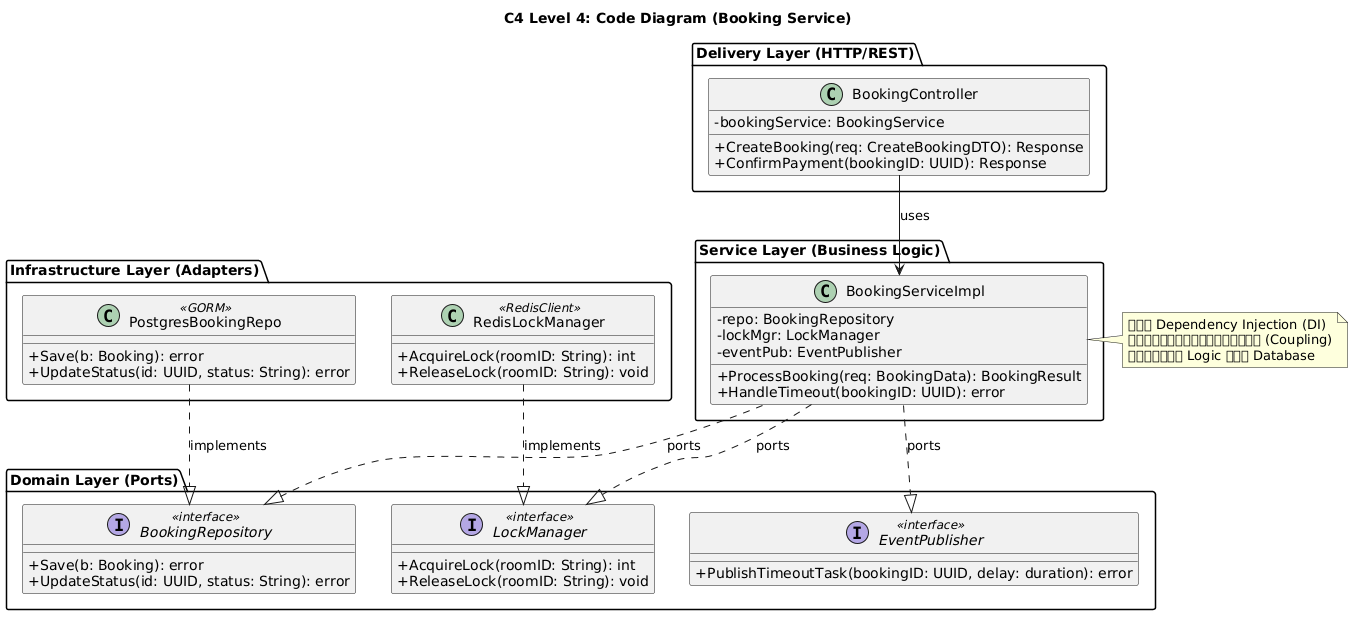

The diagram above was rendered by PlantUML. Its source (embedded in the PNG):
@startuml
skinparam classAttributeIconSize 0

title C4 Level 4: Code Diagram (Booking Service)

package "Delivery Layer (HTTP/REST)" {
    class BookingController {
        - bookingService: BookingService
        + CreateBooking(req: CreateBookingDTO): Response
        + ConfirmPayment(bookingID: UUID): Response
    }
}

package "Service Layer (Business Logic)" {
    class BookingServiceImpl {
        - repo: BookingRepository
        - lockMgr: LockManager
        - eventPub: EventPublisher
        + ProcessBooking(req: BookingData): BookingResult
        + HandleTimeout(bookingID: UUID): error
    }
}

package "Domain Layer (Ports)" {
    interface BookingRepository <<interface>> {
        + Save(b: Booking): error
        + UpdateStatus(id: UUID, status: String): error
    }
    
    interface LockManager <<interface>> {
        + AcquireLock(roomID: String): int
        + ReleaseLock(roomID: String): void
    }
    
    interface EventPublisher <<interface>> {
        + PublishTimeoutTask(bookingID: UUID, delay: duration): error
    }
}

package "Infrastructure Layer (Adapters)" {
    class PostgresBookingRepo <<GORM>> {
        + Save(b: Booking): error
        + UpdateStatus(id: UUID, status: String): error
    }
    
    class RedisLockManager <<RedisClient>> {
        + AcquireLock(roomID: String): int
        + ReleaseLock(roomID: String): void
    }
}

' Relationships
BookingController --> BookingServiceImpl : uses
BookingServiceImpl ..|> BookingRepository : ports
BookingServiceImpl ..|> LockManager : ports
BookingServiceImpl ..|> EventPublisher : ports

PostgresBookingRepo ..|> BookingRepository : implements
RedisLockManager ..|> LockManager : implements

note right of BookingServiceImpl
  ใช้ Dependency Injection (DI)
  เพื่อลดความผูกพัน (Coupling)
  ระหว่าง Logic และ Database
end note
@enduml